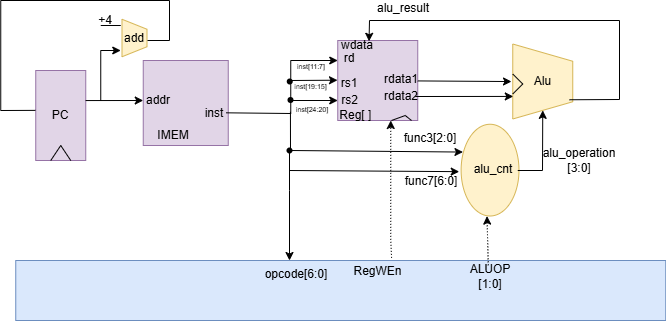

The diagram above was exported from draw.io. Its source (the exported page's mxGraphModel, read from the mxfile embedded in the PNG):
<mxGraphModel dx="594" dy="385" grid="1" gridSize="10" guides="1" tooltips="1" connect="1" arrows="1" fold="1" page="1" pageScale="1" pageWidth="850" pageHeight="1100" math="0" shadow="0">
  <root>
    <mxCell id="0" />
    <mxCell id="1" parent="0" />
    <mxCell id="VFBKetHj0FkysayyR9nY-1" parent="1" style="whiteSpace=wrap;html=1;aspect=fixed;fillColor=#e1d5e7;strokeColor=#9673a6;" value="" vertex="1">
      <mxGeometry height="85" width="85" x="433.75" y="310" as="geometry" />
    </mxCell>
    <mxCell id="VFBKetHj0FkysayyR9nY-2" parent="1" style="rounded=0;whiteSpace=wrap;html=1;rotation=-90;fillColor=#e1d5e7;strokeColor=#9673a6;" value="" vertex="1">
      <mxGeometry height="50" width="90" x="306.25" y="340" as="geometry" />
    </mxCell>
    <mxCell id="VFBKetHj0FkysayyR9nY-3" parent="1" style="text;html=1;whiteSpace=wrap;strokeColor=none;fillColor=none;align=center;verticalAlign=middle;rounded=0;" value="PC" vertex="1">
      <mxGeometry height="30" width="40" x="331.25" y="350" as="geometry" />
    </mxCell>
    <mxCell id="VFBKetHj0FkysayyR9nY-4" edge="1" parent="1" source="VFBKetHj0FkysayyR9nY-2" style="endArrow=classic;html=1;rounded=0;entryX=0;entryY=0.5;entryDx=0;entryDy=0;exitX=0.666;exitY=0.997;exitDx=0;exitDy=0;exitPerimeter=0;" target="VFBKetHj0FkysayyR9nY-5" value="">
      <mxGeometry height="50" relative="1" width="50" as="geometry">
        <mxPoint x="371.25" y="350" as="sourcePoint" />
        <mxPoint x="421.25" y="300" as="targetPoint" />
      </mxGeometry>
    </mxCell>
    <mxCell id="VFBKetHj0FkysayyR9nY-5" parent="1" style="text;html=1;whiteSpace=wrap;strokeColor=none;fillColor=none;align=center;verticalAlign=middle;rounded=0;" value="addr" vertex="1">
      <mxGeometry height="20" width="30" x="433.75" y="340" as="geometry" />
    </mxCell>
    <mxCell id="VFBKetHj0FkysayyR9nY-6" parent="1" style="text;html=1;whiteSpace=wrap;strokeColor=none;fillColor=none;align=center;verticalAlign=middle;rounded=0;" value="IMEM" vertex="1">
      <mxGeometry height="20" width="40" x="443.75" y="375" as="geometry" />
    </mxCell>
    <mxCell id="VFBKetHj0FkysayyR9nY-7" parent="1" style="text;html=1;whiteSpace=wrap;strokeColor=none;fillColor=none;align=center;verticalAlign=middle;rounded=0;" value="inst" vertex="1">
      <mxGeometry height="25" width="27.5" x="491.25" y="350" as="geometry" />
    </mxCell>
    <mxCell id="VFBKetHj0FkysayyR9nY-8" edge="1" parent="1" style="endArrow=classic;html=1;rounded=0;entryX=0;entryY=0.75;entryDx=0;entryDy=0;" target="VFBKetHj0FkysayyR9nY-9" value="">
      <mxGeometry height="50" relative="1" width="50" as="geometry">
        <Array as="points">
          <mxPoint x="581.25" y="363" />
          <mxPoint x="581.25" y="350" />
        </Array>
        <mxPoint x="516.75" y="362.3177891470267" as="sourcePoint" />
        <mxPoint x="622.23" y="360.91999999999996" as="targetPoint" />
      </mxGeometry>
    </mxCell>
    <mxCell id="VFBKetHj0FkysayyR9nY-9" parent="1" style="whiteSpace=wrap;html=1;aspect=fixed;fillColor=#e1d5e7;strokeColor=#9673a6;" value="" vertex="1">
      <mxGeometry height="80" width="80" x="628.25" y="290" as="geometry" />
    </mxCell>
    <mxCell id="VFBKetHj0FkysayyR9nY-10" parent="1" style="text;html=1;whiteSpace=wrap;strokeColor=none;fillColor=none;align=center;verticalAlign=middle;rounded=0;" value="wdata" vertex="1">
      <mxGeometry height="10" width="20" x="638.25" y="290" as="geometry" />
    </mxCell>
    <mxCell id="VFBKetHj0FkysayyR9nY-11" parent="1" style="text;html=1;whiteSpace=wrap;strokeColor=none;fillColor=none;align=center;verticalAlign=middle;rounded=0;" value="rd" vertex="1">
      <mxGeometry height="15" width="21.75" x="629" y="300" as="geometry" />
    </mxCell>
    <mxCell id="VFBKetHj0FkysayyR9nY-12" parent="1" style="text;html=1;whiteSpace=wrap;strokeColor=none;fillColor=none;align=center;verticalAlign=middle;rounded=0;" value="rs1" vertex="1">
      <mxGeometry height="15" width="20" x="629.87" y="325" as="geometry" />
    </mxCell>
    <mxCell id="VFBKetHj0FkysayyR9nY-13" parent="1" style="text;html=1;whiteSpace=wrap;strokeColor=none;fillColor=none;align=center;verticalAlign=middle;rounded=0;" value="rs2" vertex="1">
      <mxGeometry height="15" width="15" x="633.13" y="342" as="geometry" />
    </mxCell>
    <mxCell id="VFBKetHj0FkysayyR9nY-14" parent="1" style="text;html=1;whiteSpace=wrap;strokeColor=none;fillColor=none;align=center;verticalAlign=middle;rounded=0;" value="Reg[ ]&amp;nbsp;" vertex="1">
      <mxGeometry height="10" width="40" x="628.25" y="360" as="geometry" />
    </mxCell>
    <mxCell id="VFBKetHj0FkysayyR9nY-15" parent="1" style="text;html=1;whiteSpace=wrap;strokeColor=none;fillColor=none;align=center;verticalAlign=middle;rounded=0;" value="rdata1" vertex="1">
      <mxGeometry height="15" width="27.5" x="678.25" y="321" as="geometry" />
    </mxCell>
    <mxCell id="VFBKetHj0FkysayyR9nY-16" parent="1" style="text;html=1;whiteSpace=wrap;strokeColor=none;fillColor=none;align=center;verticalAlign=middle;rounded=0;" value="rdata2" vertex="1">
      <mxGeometry height="15" width="27.5" x="678.25" y="338.5" as="geometry" />
    </mxCell>
    <mxCell id="VFBKetHj0FkysayyR9nY-17" parent="1" style="shape=trapezoid;perimeter=trapezoidPerimeter;whiteSpace=wrap;html=1;fixedSize=1;flipH=0;legacyAnchorPoints=0;flipV=0;rotation=90;size=10;fillColor=#fff2cc;strokeColor=#d6b656;" value="" vertex="1">
      <mxGeometry height="25" width="37.5" x="406.25" y="275" as="geometry" />
    </mxCell>
    <mxCell id="VFBKetHj0FkysayyR9nY-18" edge="1" parent="1" style="endArrow=classic;html=1;rounded=0;" value="">
      <mxGeometry height="50" relative="1" width="50" as="geometry">
        <Array as="points">
          <mxPoint x="391.25" y="300" />
        </Array>
        <mxPoint x="391.25" y="350" as="sourcePoint" />
        <mxPoint x="411.25" y="300" as="targetPoint" />
      </mxGeometry>
    </mxCell>
    <mxCell id="VFBKetHj0FkysayyR9nY-19" edge="1" parent="1" style="endArrow=none;html=1;rounded=0;" value="">
      <mxGeometry height="50" relative="1" width="50" as="geometry">
        <mxPoint x="391.25" y="275" as="sourcePoint" />
        <mxPoint x="411.25" y="275" as="targetPoint" />
      </mxGeometry>
    </mxCell>
    <mxCell id="VFBKetHj0FkysayyR9nY-20" parent="1" style="text;html=1;whiteSpace=wrap;strokeColor=none;fillColor=none;align=center;verticalAlign=middle;rounded=0;" value="+4" vertex="1">
      <mxGeometry height="10" width="30" x="381.25" y="265" as="geometry" />
    </mxCell>
    <mxCell id="VFBKetHj0FkysayyR9nY-21" parent="1" style="text;html=1;whiteSpace=wrap;strokeColor=none;fillColor=none;align=center;verticalAlign=middle;rounded=0;" value="add" vertex="1">
      <mxGeometry width="17.5" x="416.25" y="287.5" as="geometry" />
    </mxCell>
    <mxCell id="VFBKetHj0FkysayyR9nY-22" edge="1" parent="1" style="endArrow=none;html=1;rounded=0;entryX=0.557;entryY=-0.006;entryDx=0;entryDy=0;entryPerimeter=0;" target="VFBKetHj0FkysayyR9nY-2" value="">
      <mxGeometry height="50" relative="1" width="50" as="geometry">
        <Array as="points">
          <mxPoint x="460" y="290" />
          <mxPoint x="460" y="250" />
          <mxPoint x="291.25" y="250" />
          <mxPoint x="291.25" y="360" />
        </Array>
        <mxPoint x="438" y="290" as="sourcePoint" />
        <mxPoint x="291.25" y="360" as="targetPoint" />
      </mxGeometry>
    </mxCell>
    <mxCell id="VFBKetHj0FkysayyR9nY-23" edge="1" parent="1" style="endArrow=classic;html=1;rounded=0;entryX=0.25;entryY=1;entryDx=0;entryDy=0;" value="">
      <mxGeometry height="50" relative="1" width="50" as="geometry">
        <mxPoint x="708.25" y="330.42" as="sourcePoint" />
        <mxPoint x="802" y="331.045" as="targetPoint" />
      </mxGeometry>
    </mxCell>
    <mxCell id="VFBKetHj0FkysayyR9nY-24" parent="1" style="shape=waypoint;sketch=0;fillStyle=solid;size=6;pointerEvents=1;points=[];fillColor=none;resizable=0;rotatable=0;perimeter=centerPerimeter;snapToPoint=1;" value="" vertex="1">
      <mxGeometry height="20" width="20" x="570.25" y="321" as="geometry" />
    </mxCell>
    <mxCell id="VFBKetHj0FkysayyR9nY-25" edge="1" parent="1" style="edgeStyle=orthogonalEdgeStyle;rounded=0;orthogonalLoop=1;jettySize=auto;html=1;">
      <mxGeometry relative="1" as="geometry">
        <mxPoint x="581.75" y="345" as="sourcePoint" />
        <mxPoint x="581.75" y="345" as="targetPoint" />
      </mxGeometry>
    </mxCell>
    <mxCell id="VFBKetHj0FkysayyR9nY-26" parent="1" style="shape=waypoint;sketch=0;fillStyle=solid;size=6;pointerEvents=1;points=[];fillColor=none;resizable=0;rotatable=0;perimeter=centerPerimeter;snapToPoint=1;" value="" vertex="1">
      <mxGeometry height="20" width="20" x="571" y="339.5" as="geometry" />
    </mxCell>
    <mxCell id="VFBKetHj0FkysayyR9nY-41" edge="1" parent="1" style="endArrow=none;html=1;rounded=0;" value="">
      <mxGeometry height="50" relative="1" width="50" as="geometry">
        <Array as="points">
          <mxPoint x="351.25" y="395" />
        </Array>
        <mxPoint x="341.25" y="410" as="sourcePoint" />
        <mxPoint x="361.25" y="410" as="targetPoint" />
      </mxGeometry>
    </mxCell>
    <mxCell id="VFBKetHj0FkysayyR9nY-42" edge="1" parent="1" style="endArrow=none;html=1;rounded=0;" value="">
      <mxGeometry height="50" relative="1" width="50" as="geometry">
        <Array as="points">
          <mxPoint x="695.75" y="365" />
        </Array>
        <mxPoint x="682" y="370" as="sourcePoint" />
        <mxPoint x="702" y="370" as="targetPoint" />
      </mxGeometry>
    </mxCell>
    <mxCell id="VFBKetHj0FkysayyR9nY-43" parent="1" style="rounded=0;whiteSpace=wrap;html=1;fillColor=#dae8fc;strokeColor=#6c8ebf;" value="" vertex="1">
      <mxGeometry height="60" width="650" x="306.25" y="510" as="geometry" />
    </mxCell>
    <mxCell id="VFBKetHj0FkysayyR9nY-49" edge="1" parent="1" style="endArrow=classic;html=1;rounded=0;entryDx=0;entryDy=0;entryPerimeter=0;" value="">
      <mxGeometry height="50" relative="1" width="50" as="geometry">
        <mxPoint x="530" y="490" as="sourcePoint" />
        <mxPoint x="530" y="490" as="targetPoint" />
      </mxGeometry>
    </mxCell>
    <mxCell id="VFBKetHj0FkysayyR9nY-58" parent="1" style="text;html=1;whiteSpace=wrap;strokeColor=none;fillColor=none;align=center;verticalAlign=middle;rounded=0;" value="&lt;font style=&quot;font-size: 7px;&quot;&gt;inst[11:7]&lt;/font&gt;" vertex="1">
      <mxGeometry height="7.5" width="30" x="586.5" y="311.25" as="geometry" />
    </mxCell>
    <mxCell id="VFBKetHj0FkysayyR9nY-62" parent="1" style="text;html=1;whiteSpace=wrap;strokeColor=none;fillColor=none;align=center;verticalAlign=middle;rounded=0;" value="&lt;font style=&quot;font-size: 7px;&quot;&gt;inst[24:20]&lt;/font&gt;" vertex="1">
      <mxGeometry height="7.5" width="30" x="587.5" y="353.75" as="geometry" />
    </mxCell>
    <mxCell id="VFBKetHj0FkysayyR9nY-65" parent="1" style="text;html=1;whiteSpace=wrap;strokeColor=none;fillColor=none;align=center;verticalAlign=middle;rounded=0;" value="RegWEn" vertex="1">
      <mxGeometry height="17.5" width="47.5" x="644.51" y="512.5" as="geometry" />
    </mxCell>
    <mxCell id="VFBKetHj0FkysayyR9nY-68" parent="1" style="text;html=1;whiteSpace=wrap;strokeColor=none;fillColor=none;align=center;verticalAlign=middle;rounded=0;" value="&lt;font style=&quot;font-size: 7px;&quot;&gt;inst[19:15]&lt;/font&gt;" vertex="1">
      <mxGeometry height="7.5" width="5" x="599" y="331.25" as="geometry" />
    </mxCell>
    <mxCell id="VFBKetHj0FkysayyR9nY-71" edge="1" parent="1" source="VFBKetHj0FkysayyR9nY-65" style="endArrow=classic;html=1;rounded=0;exitX=0.791;exitY=-0.294;exitDx=0;exitDy=0;exitPerimeter=0;dashed=1;dashPattern=1 2;" value="">
      <mxGeometry height="50" relative="1" width="50" as="geometry">
        <Array as="points">
          <mxPoint x="681.25" y="490" />
        </Array>
        <mxPoint x="641.25" y="480" as="sourcePoint" />
        <mxPoint x="681.25" y="370" as="targetPoint" />
      </mxGeometry>
    </mxCell>
    <mxCell id="VFBKetHj0FkysayyR9nY-73" edge="1" parent="1" style="endArrow=classic;html=1;rounded=0;entryX=-0.094;entryY=0.313;entryDx=0;entryDy=0;entryPerimeter=0;" target="VFBKetHj0FkysayyR9nY-12" value="">
      <mxGeometry height="50" relative="1" width="50" as="geometry">
        <Array as="points">
          <mxPoint x="581.25" y="330" />
        </Array>
        <mxPoint x="581.25" y="350" as="sourcePoint" />
        <mxPoint x="611.25" y="300" as="targetPoint" />
      </mxGeometry>
    </mxCell>
    <mxCell id="VFBKetHj0FkysayyR9nY-75" edge="1" parent="1" style="endArrow=classic;html=1;rounded=0;entryX=-0.094;entryY=0.313;entryDx=0;entryDy=0;entryPerimeter=0;" value="">
      <mxGeometry height="50" relative="1" width="50" as="geometry">
        <Array as="points">
          <mxPoint x="581.25" y="310" />
        </Array>
        <mxPoint x="581.25" y="330" as="sourcePoint" />
        <mxPoint x="628.25" y="310" as="targetPoint" />
      </mxGeometry>
    </mxCell>
    <mxCell id="VFBKetHj0FkysayyR9nY-101" parent="1" style="verticalLabelPosition=middle;verticalAlign=middle;html=1;shape=trapezoid;perimeter=trapezoidPerimeter;whiteSpace=wrap;size=0.23;arcSize=10;flipV=1;labelPosition=center;align=center;legacyAnchorPoints=0;rotation=-90;fillColor=#fff2cc;strokeColor=#d6b656;" value="" vertex="1">
      <mxGeometry height="60" width="75" x="795.75" y="301" as="geometry" />
    </mxCell>
    <mxCell id="VFBKetHj0FkysayyR9nY-102" edge="1" parent="1" style="endArrow=none;html=1;rounded=0;" value="">
      <mxGeometry height="50" relative="1" width="50" as="geometry">
        <Array as="points">
          <mxPoint x="813.25" y="333.5" />
        </Array>
        <mxPoint x="803.25" y="343.5" as="sourcePoint" />
        <mxPoint x="803.25" y="323.5" as="targetPoint" />
      </mxGeometry>
    </mxCell>
    <mxCell id="VFBKetHj0FkysayyR9nY-103" parent="1" style="text;html=1;whiteSpace=wrap;strokeColor=none;fillColor=none;align=center;verticalAlign=middle;rounded=0;" value="Alu" vertex="1">
      <mxGeometry height="15" width="35" x="815.75" y="323.5" as="geometry" />
    </mxCell>
    <mxCell id="VFBKetHj0FkysayyR9nY-107" edge="1" parent="1" style="endArrow=classic;html=1;rounded=0;entryX=0.391;entryY=0.01;entryDx=0;entryDy=0;entryPerimeter=0;" target="VFBKetHj0FkysayyR9nY-9" value="">
      <mxGeometry height="50" relative="1" width="50" as="geometry">
        <Array as="points">
          <mxPoint x="910" y="349" />
          <mxPoint x="910" y="270" />
          <mxPoint x="660" y="270" />
        </Array>
        <mxPoint x="860" y="349.26" as="sourcePoint" />
        <mxPoint x="650" y="270" as="targetPoint" />
      </mxGeometry>
    </mxCell>
    <mxCell id="VFBKetHj0FkysayyR9nY-123" edge="1" parent="1" source="VFBKetHj0FkysayyR9nY-16" style="endArrow=classic;html=1;rounded=0;entryX=0.301;entryY=0.991;entryDx=0;entryDy=0;exitX=1;exitY=0.5;exitDx=0;exitDy=0;entryPerimeter=0;" target="VFBKetHj0FkysayyR9nY-101" value="">
      <mxGeometry height="50" relative="1" width="50" as="geometry">
        <mxPoint x="702" y="353.13" as="sourcePoint" />
        <mxPoint x="795.75" y="353.755" as="targetPoint" />
      </mxGeometry>
    </mxCell>
    <mxCell id="VFBKetHj0FkysayyR9nY-124" parent="1" style="ellipse;whiteSpace=wrap;html=1;rotation=90;fillColor=#fff2cc;strokeColor=#d6b656;" value="" vertex="1">
      <mxGeometry height="57.87" width="91.75" x="734.68" y="390.7" as="geometry" />
    </mxCell>
    <mxCell id="VFBKetHj0FkysayyR9nY-126" parent="1" style="text;html=1;whiteSpace=wrap;strokeColor=none;fillColor=none;align=center;verticalAlign=middle;rounded=0;" value="alu_cnt" vertex="1">
      <mxGeometry height="17.5" width="36" x="765.99" y="410" as="geometry" />
    </mxCell>
    <mxCell id="VFBKetHj0FkysayyR9nY-128" edge="1" parent="1" style="endArrow=classic;html=1;rounded=0;entryX=0.303;entryY=0.968;entryDx=0;entryDy=0;entryPerimeter=0;" target="VFBKetHj0FkysayyR9nY-124" value="">
      <mxGeometry height="50" relative="1" width="50" as="geometry">
        <Array as="points">
          <mxPoint x="581" y="400" />
        </Array>
        <mxPoint x="580.94" y="361.25" as="sourcePoint" />
        <mxPoint x="650" y="400" as="targetPoint" />
      </mxGeometry>
    </mxCell>
    <mxCell id="VFBKetHj0FkysayyR9nY-129" edge="1" parent="1" style="endArrow=classic;html=1;rounded=0;entryX=0.962;entryY=-0.308;entryDx=0;entryDy=0;entryPerimeter=0;" target="VFBKetHj0FkysayyR9nY-133" value="">
      <mxGeometry height="50" relative="1" width="50" as="geometry">
        <Array as="points">
          <mxPoint x="580" y="420" />
        </Array>
        <mxPoint x="580" y="400" as="sourcePoint" />
        <mxPoint x="750" y="420" as="targetPoint" />
      </mxGeometry>
    </mxCell>
    <mxCell id="VFBKetHj0FkysayyR9nY-130" parent="1" style="shape=waypoint;sketch=0;fillStyle=solid;size=6;pointerEvents=1;points=[];fillColor=none;resizable=0;rotatable=0;perimeter=centerPerimeter;snapToPoint=1;" value="" vertex="1">
      <mxGeometry height="20" width="20" x="570" y="390" as="geometry" />
    </mxCell>
    <mxCell id="VFBKetHj0FkysayyR9nY-132" parent="1" style="text;html=1;whiteSpace=wrap;strokeColor=none;fillColor=none;align=center;verticalAlign=middle;rounded=0;" value="func3[2:0]" vertex="1">
      <mxGeometry height="5" width="41.75" x="699.67" y="385.7" as="geometry" />
    </mxCell>
    <mxCell id="VFBKetHj0FkysayyR9nY-133" parent="1" style="text;html=1;whiteSpace=wrap;strokeColor=none;fillColor=none;align=center;verticalAlign=middle;rounded=0;" value="func7[6:0]" vertex="1">
      <mxGeometry height="12.5" width="60" x="692.01" y="425" as="geometry" />
    </mxCell>
    <mxCell id="VFBKetHj0FkysayyR9nY-134" edge="1" parent="1" source="VFBKetHj0FkysayyR9nY-43" style="endArrow=classic;html=1;rounded=0;exitX=0.727;exitY=0.08;exitDx=0;exitDy=0;exitPerimeter=0;entryX=1.001;entryY=0.553;entryDx=0;entryDy=0;entryPerimeter=0;dashed=1;dashPattern=1 2;" target="VFBKetHj0FkysayyR9nY-124" value="">
      <mxGeometry height="50" relative="1" width="50" as="geometry">
        <mxPoint x="728.25" y="540" as="sourcePoint" />
        <mxPoint x="778.25" y="490" as="targetPoint" />
      </mxGeometry>
    </mxCell>
    <mxCell id="VFBKetHj0FkysayyR9nY-136" parent="1" style="text;html=1;whiteSpace=wrap;strokeColor=none;fillColor=none;align=center;verticalAlign=middle;rounded=0;" value="ALUOP&lt;div&gt;[1:0]&lt;/div&gt;" vertex="1">
      <mxGeometry height="17.5" width="60" x="750.55" y="517.13" as="geometry" />
    </mxCell>
    <mxCell id="VFBKetHj0FkysayyR9nY-137" edge="1" parent="1" style="endArrow=classic;html=1;rounded=0;entryX=0;entryY=0.5;entryDx=0;entryDy=0;" target="VFBKetHj0FkysayyR9nY-101" value="">
      <mxGeometry height="50" relative="1" width="50" as="geometry">
        <Array as="points">
          <mxPoint x="833" y="420" />
        </Array>
        <mxPoint x="808.25" y="420" as="sourcePoint" />
        <mxPoint x="850" y="420" as="targetPoint" />
      </mxGeometry>
    </mxCell>
    <mxCell id="VFBKetHj0FkysayyR9nY-138" parent="1" style="text;html=1;whiteSpace=wrap;strokeColor=none;fillColor=none;align=center;verticalAlign=middle;rounded=0;" value="alu_operation&lt;div&gt;[3:0]&lt;/div&gt;" vertex="1">
      <mxGeometry height="30" width="60" x="840" y="395" as="geometry" />
    </mxCell>
    <mxCell id="VFBKetHj0FkysayyR9nY-141" parent="1" style="text;html=1;whiteSpace=wrap;strokeColor=none;fillColor=none;align=center;verticalAlign=middle;rounded=0;" value="opcode[6:0]" vertex="1">
      <mxGeometry height="12.87" width="60" x="556.5" y="517.13" as="geometry" />
    </mxCell>
    <mxCell id="VFBKetHj0FkysayyR9nY-142" edge="1" parent="1" source="VFBKetHj0FkysayyR9nY-130" style="endArrow=classic;html=1;rounded=0;exitX=0.496;exitY=1.412;exitDx=0;exitDy=0;exitPerimeter=0;" value="">
      <mxGeometry height="50" relative="1" width="50" as="geometry">
        <Array as="points">
          <mxPoint x="580" y="440" />
        </Array>
        <mxPoint x="580" y="440" as="sourcePoint" />
        <mxPoint x="580" y="510" as="targetPoint" />
      </mxGeometry>
    </mxCell>
    <mxCell id="VFBKetHj0FkysayyR9nY-143" parent="1" style="text;html=1;whiteSpace=wrap;strokeColor=none;fillColor=none;align=center;verticalAlign=middle;rounded=0;" value="alu_result" vertex="1">
      <mxGeometry height="15" width="51.75" x="668.25" y="250" as="geometry" />
    </mxCell>
  </root>
</mxGraphModel>